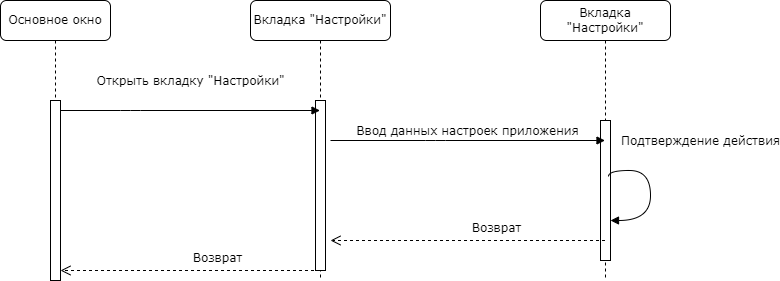

The diagram above was exported from draw.io. Its source (the exported page's mxGraphModel, read from the mxfile embedded in the PNG):
<mxGraphModel dx="1178" dy="790" grid="1" gridSize="10" guides="1" tooltips="1" connect="1" arrows="1" fold="1" page="1" pageScale="1" pageWidth="1100" pageHeight="850" background="none" math="0" shadow="0">
  <root>
    <mxCell id="0" />
    <mxCell id="1" parent="0" />
    <mxCell id="Rh49Ad4mSN5Xsd5nTRqY-1" value="Вкладка &quot;Настройки&quot;" style="shape=umlLifeline;perimeter=lifelinePerimeter;whiteSpace=wrap;html=1;container=1;collapsible=0;recursiveResize=0;outlineConnect=0;rounded=1;shadow=0;comic=0;labelBackgroundColor=none;strokeWidth=1;fontFamily=Verdana;fontSize=12;align=center;" vertex="1" parent="1">
      <mxGeometry x="380" y="120" width="140" height="280" as="geometry" />
    </mxCell>
    <mxCell id="Rh49Ad4mSN5Xsd5nTRqY-2" value="" style="html=1;points=[];perimeter=orthogonalPerimeter;rounded=0;shadow=0;comic=0;labelBackgroundColor=none;strokeWidth=1;fontFamily=Verdana;fontSize=12;align=center;" vertex="1" parent="Rh49Ad4mSN5Xsd5nTRqY-1">
      <mxGeometry x="65" y="100" width="10" height="170" as="geometry" />
    </mxCell>
    <mxCell id="Rh49Ad4mSN5Xsd5nTRqY-3" value="Вкладка &quot;Настройки&quot;" style="shape=umlLifeline;perimeter=lifelinePerimeter;whiteSpace=wrap;html=1;container=1;collapsible=0;recursiveResize=0;outlineConnect=0;rounded=1;shadow=0;comic=0;labelBackgroundColor=none;strokeWidth=1;fontFamily=Verdana;fontSize=12;align=center;" vertex="1" parent="1">
      <mxGeometry x="670" y="120" width="130" height="280" as="geometry" />
    </mxCell>
    <mxCell id="Rh49Ad4mSN5Xsd5nTRqY-4" value="" style="html=1;points=[];perimeter=orthogonalPerimeter;rounded=0;shadow=0;comic=0;labelBackgroundColor=none;strokeWidth=1;fontFamily=Verdana;fontSize=12;align=center;" vertex="1" parent="Rh49Ad4mSN5Xsd5nTRqY-3">
      <mxGeometry x="60" y="120" width="10" height="140" as="geometry" />
    </mxCell>
    <mxCell id="Rh49Ad4mSN5Xsd5nTRqY-5" value="&lt;div&gt;Подтверждение действия&lt;/div&gt;" style="html=1;verticalAlign=bottom;endArrow=block;labelBackgroundColor=none;fontFamily=Verdana;fontSize=12;elbow=vertical;edgeStyle=orthogonalEdgeStyle;curved=1;exitX=0.8;exitY=0.4;exitDx=0;exitDy=0;exitPerimeter=0;" edge="1" parent="Rh49Ad4mSN5Xsd5nTRqY-3" source="Rh49Ad4mSN5Xsd5nTRqY-4" target="Rh49Ad4mSN5Xsd5nTRqY-4">
      <mxGeometry x="-0.3043" y="54" relative="1" as="geometry">
        <mxPoint y="180" as="sourcePoint" />
        <mxPoint x="330" y="240" as="targetPoint" />
        <Array as="points">
          <mxPoint x="68" y="170" />
          <mxPoint x="110" y="170" />
          <mxPoint x="110" y="220" />
        </Array>
        <mxPoint x="-4" y="-20" as="offset" />
      </mxGeometry>
    </mxCell>
    <mxCell id="Rh49Ad4mSN5Xsd5nTRqY-6" value="Основное окно " style="shape=umlLifeline;perimeter=lifelinePerimeter;whiteSpace=wrap;html=1;container=1;collapsible=0;recursiveResize=0;outlineConnect=0;rounded=1;shadow=0;comic=0;labelBackgroundColor=none;strokeWidth=1;fontFamily=Verdana;fontSize=12;align=center;" vertex="1" parent="1">
      <mxGeometry x="130" y="120" width="110" height="280" as="geometry" />
    </mxCell>
    <mxCell id="Rh49Ad4mSN5Xsd5nTRqY-7" value="" style="html=1;points=[];perimeter=orthogonalPerimeter;rounded=0;shadow=0;comic=0;labelBackgroundColor=none;strokeWidth=1;fontFamily=Verdana;fontSize=12;align=center;" vertex="1" parent="Rh49Ad4mSN5Xsd5nTRqY-6">
      <mxGeometry x="50" y="100" width="10" height="180" as="geometry" />
    </mxCell>
    <mxCell id="Rh49Ad4mSN5Xsd5nTRqY-8" value="Открыть вкладку &quot;Настройки&quot;" style="html=1;verticalAlign=bottom;endArrow=block;labelBackgroundColor=none;fontFamily=Verdana;fontSize=12;edgeStyle=elbowEdgeStyle;elbow=vertical;" edge="1" parent="1" target="Rh49Ad4mSN5Xsd5nTRqY-1">
      <mxGeometry x="0.0019" y="20" relative="1" as="geometry">
        <mxPoint x="190" y="230" as="sourcePoint" />
        <mxPoint x="325" y="230" as="targetPoint" />
        <Array as="points">
          <mxPoint x="260" y="230" />
        </Array>
        <mxPoint as="offset" />
      </mxGeometry>
    </mxCell>
    <mxCell id="Rh49Ad4mSN5Xsd5nTRqY-9" value="Возврат" style="html=1;verticalAlign=bottom;endArrow=open;dashed=1;endSize=8;labelBackgroundColor=none;fontFamily=Verdana;fontSize=12;" edge="1" parent="1" source="Rh49Ad4mSN5Xsd5nTRqY-1">
      <mxGeometry x="-0.1966" y="-3" relative="1" as="geometry">
        <mxPoint x="190" y="389.9999999999999" as="targetPoint" />
        <mxPoint x="410" y="390" as="sourcePoint" />
        <Array as="points" />
        <mxPoint x="1" as="offset" />
      </mxGeometry>
    </mxCell>
    <mxCell id="Rh49Ad4mSN5Xsd5nTRqY-10" value="Возврат" style="html=1;verticalAlign=bottom;endArrow=open;dashed=1;endSize=8;labelBackgroundColor=none;fontFamily=Verdana;fontSize=12;" edge="1" parent="1" source="Rh49Ad4mSN5Xsd5nTRqY-3">
      <mxGeometry x="-0.1966" y="-3" relative="1" as="geometry">
        <mxPoint x="460" y="360" as="targetPoint" />
        <mxPoint x="630" y="360" as="sourcePoint" />
        <Array as="points" />
        <mxPoint x="1" as="offset" />
      </mxGeometry>
    </mxCell>
    <mxCell id="Rh49Ad4mSN5Xsd5nTRqY-11" value="Ввод данных настроек приложения" style="html=1;verticalAlign=bottom;endArrow=block;labelBackgroundColor=none;fontFamily=Verdana;fontSize=12;edgeStyle=elbowEdgeStyle;elbow=vertical;" edge="1" parent="1" target="Rh49Ad4mSN5Xsd5nTRqY-3">
      <mxGeometry relative="1" as="geometry">
        <mxPoint x="460" y="260" as="sourcePoint" />
        <Array as="points" />
        <mxPoint x="625" y="259.5" as="targetPoint" />
      </mxGeometry>
    </mxCell>
  </root>
</mxGraphModel>